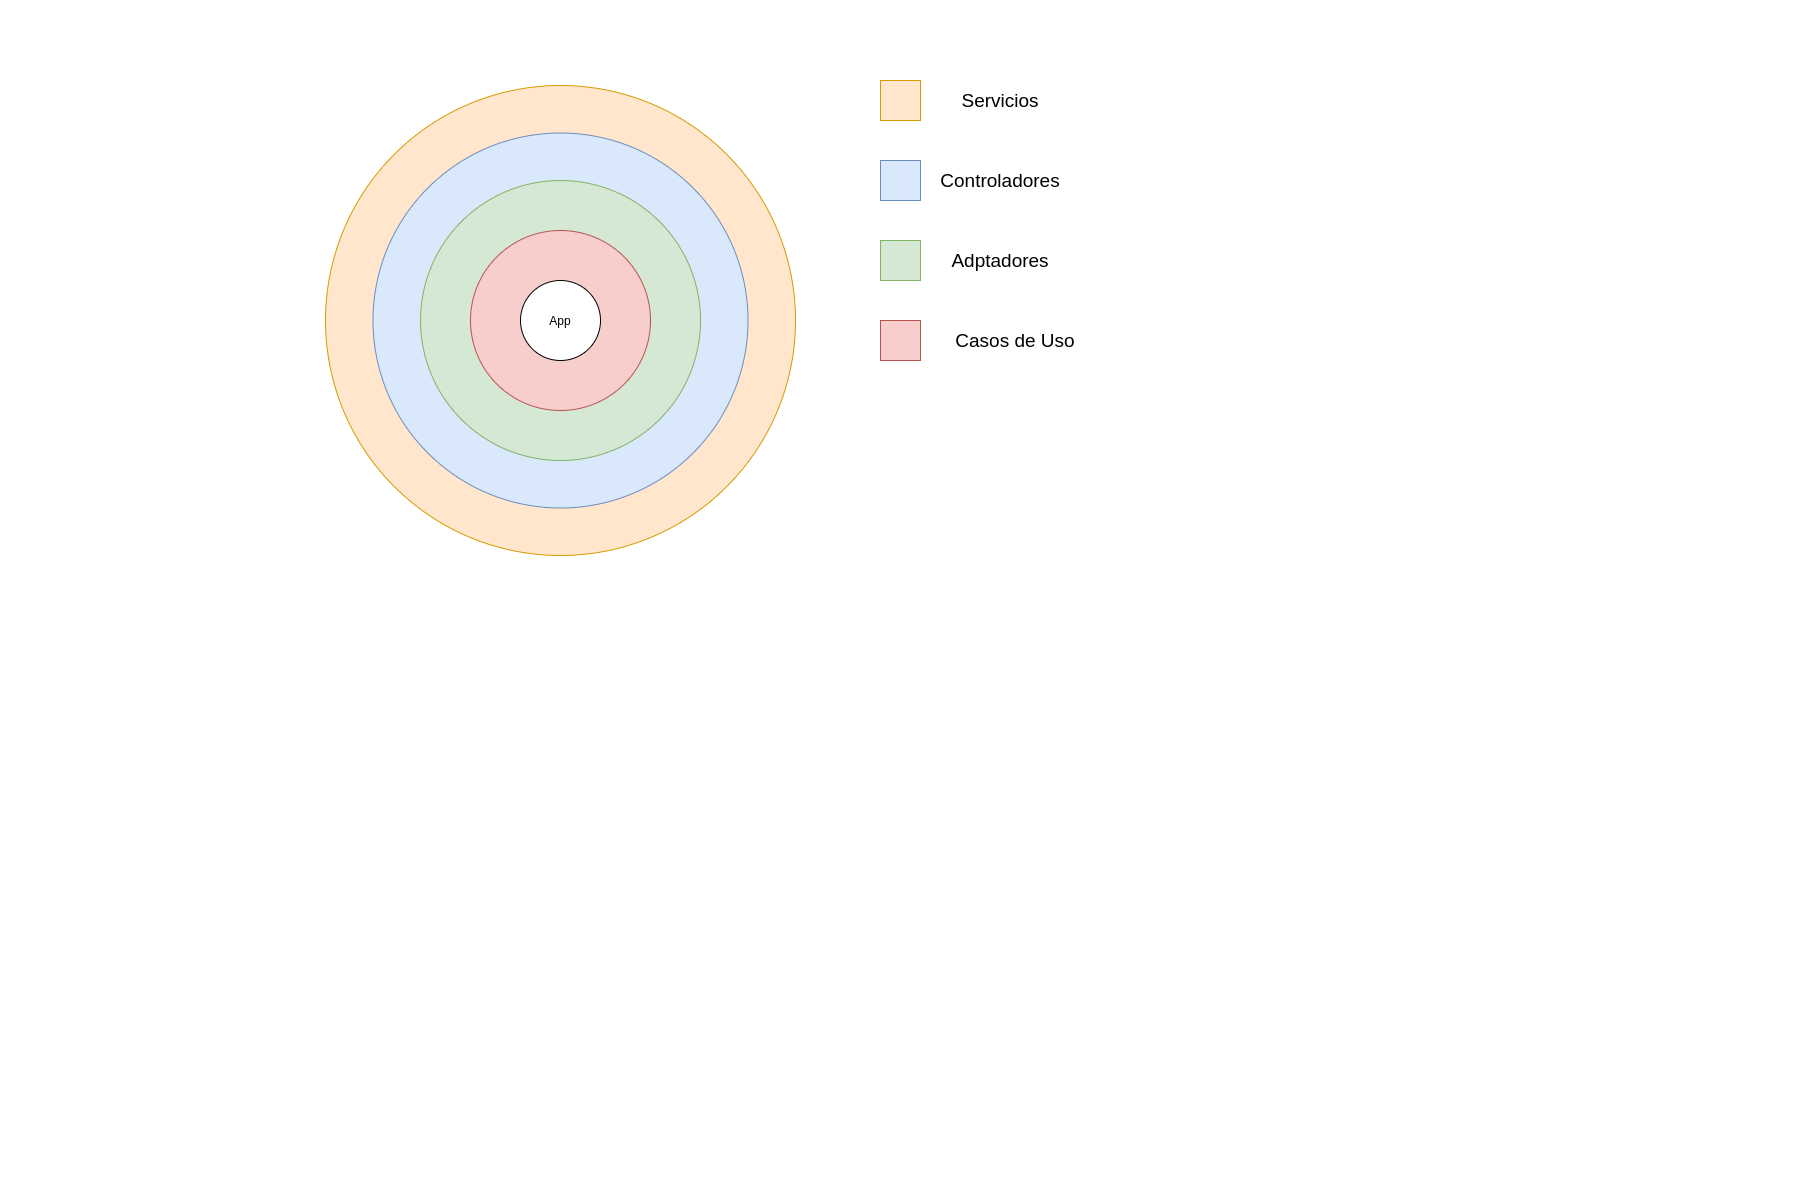

The diagram above was exported from draw.io. Its source (the exported page's mxGraphModel, read from the mxfile embedded in the PNG):
<mxGraphModel dx="1102" dy="624" grid="1" gridSize="10" guides="1" tooltips="1" connect="1" arrows="1" fold="1" page="1" pageScale="1" pageWidth="1800" pageHeight="1200" math="0" shadow="0">
  <root>
    <mxCell id="QftWNr4ANW36lIEycDyR-0" />
    <mxCell id="QftWNr4ANW36lIEycDyR-1" parent="QftWNr4ANW36lIEycDyR-0" />
    <mxCell id="VbubQA4dtcpHU3f3XYwA-0" value="" style="ellipse;whiteSpace=wrap;html=1;aspect=fixed;fillColor=#ffe6cc;strokeColor=#d79b00;" vertex="1" parent="QftWNr4ANW36lIEycDyR-1">
      <mxGeometry x="325" y="85" width="470" height="470" as="geometry" />
    </mxCell>
    <mxCell id="3gZtQiWDYKNiDwQmbewP-0" value="" style="ellipse;whiteSpace=wrap;html=1;aspect=fixed;fillColor=#dae8fc;strokeColor=#6c8ebf;" vertex="1" parent="QftWNr4ANW36lIEycDyR-1">
      <mxGeometry x="372.5" y="132.5" width="375" height="375" as="geometry" />
    </mxCell>
    <mxCell id="QftWNr4ANW36lIEycDyR-4" value="" style="ellipse;whiteSpace=wrap;html=1;aspect=fixed;fillColor=#d5e8d4;strokeColor=#82b366;" vertex="1" parent="QftWNr4ANW36lIEycDyR-1">
      <mxGeometry x="420" y="180" width="280" height="280" as="geometry" />
    </mxCell>
    <mxCell id="QftWNr4ANW36lIEycDyR-3" value="" style="ellipse;whiteSpace=wrap;html=1;aspect=fixed;fillColor=#f8cecc;strokeColor=#b85450;" vertex="1" parent="QftWNr4ANW36lIEycDyR-1">
      <mxGeometry x="470" y="230" width="180" height="180" as="geometry" />
    </mxCell>
    <mxCell id="QftWNr4ANW36lIEycDyR-2" value="App" style="ellipse;whiteSpace=wrap;html=1;aspect=fixed;" vertex="1" parent="QftWNr4ANW36lIEycDyR-1">
      <mxGeometry x="520" y="280" width="80" height="80" as="geometry" />
    </mxCell>
    <mxCell id="VbubQA4dtcpHU3f3XYwA-3" value="" style="rounded=0;whiteSpace=wrap;html=1;fillColor=#ffe6cc;strokeColor=#d79b00;" vertex="1" parent="QftWNr4ANW36lIEycDyR-1">
      <mxGeometry x="880" y="80" width="40" height="40" as="geometry" />
    </mxCell>
    <mxCell id="VbubQA4dtcpHU3f3XYwA-4" value="Servicios" style="text;html=1;strokeColor=none;fillColor=none;align=center;verticalAlign=middle;whiteSpace=wrap;rounded=0;fontSize=19;" vertex="1" parent="QftWNr4ANW36lIEycDyR-1">
      <mxGeometry x="960" y="80" width="80" height="40" as="geometry" />
    </mxCell>
    <mxCell id="VbubQA4dtcpHU3f3XYwA-5" value="" style="rounded=0;whiteSpace=wrap;html=1;fillColor=#dae8fc;strokeColor=#6c8ebf;" vertex="1" parent="QftWNr4ANW36lIEycDyR-1">
      <mxGeometry x="880" y="160" width="40" height="40" as="geometry" />
    </mxCell>
    <mxCell id="VbubQA4dtcpHU3f3XYwA-6" value="" style="rounded=0;whiteSpace=wrap;html=1;fillColor=#d5e8d4;strokeColor=#82b366;" vertex="1" parent="QftWNr4ANW36lIEycDyR-1">
      <mxGeometry x="880" y="240" width="40" height="40" as="geometry" />
    </mxCell>
    <mxCell id="VbubQA4dtcpHU3f3XYwA-7" value="Controladores" style="text;html=1;strokeColor=none;fillColor=none;align=center;verticalAlign=middle;whiteSpace=wrap;rounded=0;fontSize=19;" vertex="1" parent="QftWNr4ANW36lIEycDyR-1">
      <mxGeometry x="960" y="160" width="80" height="40" as="geometry" />
    </mxCell>
    <mxCell id="VbubQA4dtcpHU3f3XYwA-8" value="Adptadores" style="text;html=1;strokeColor=none;fillColor=none;align=center;verticalAlign=middle;whiteSpace=wrap;rounded=0;fontSize=19;" vertex="1" parent="QftWNr4ANW36lIEycDyR-1">
      <mxGeometry x="960" y="240" width="80" height="40" as="geometry" />
    </mxCell>
    <mxCell id="VbubQA4dtcpHU3f3XYwA-9" value="" style="rounded=0;whiteSpace=wrap;html=1;fillColor=#f8cecc;strokeColor=#b85450;" vertex="1" parent="QftWNr4ANW36lIEycDyR-1">
      <mxGeometry x="880" y="320" width="40" height="40" as="geometry" />
    </mxCell>
    <mxCell id="VbubQA4dtcpHU3f3XYwA-11" value="Casos de Uso" style="text;html=1;strokeColor=none;fillColor=none;align=center;verticalAlign=middle;whiteSpace=wrap;rounded=0;fontSize=19;" vertex="1" parent="QftWNr4ANW36lIEycDyR-1">
      <mxGeometry x="940" y="320" width="150" height="40" as="geometry" />
    </mxCell>
  </root>
</mxGraphModel>